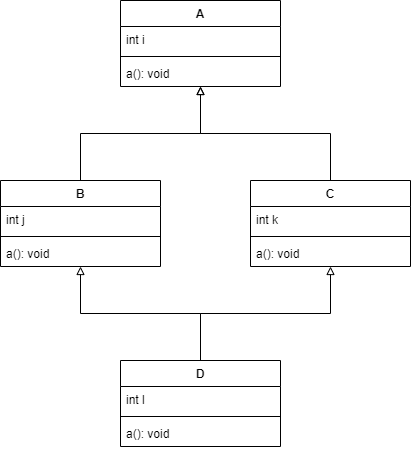

The diagram above was exported from draw.io. Its source (the exported page's mxGraphModel, read from the mxfile embedded in the PNG):
<mxGraphModel dx="868" dy="520" grid="1" gridSize="10" guides="1" tooltips="1" connect="1" arrows="1" fold="1" page="1" pageScale="1" pageWidth="827" pageHeight="1169" math="0" shadow="0">
  <root>
    <mxCell id="WIyWlLk6GJQsqaUBKTNV-0" />
    <mxCell id="WIyWlLk6GJQsqaUBKTNV-1" parent="WIyWlLk6GJQsqaUBKTNV-0" />
    <mxCell id="zJB2lq5fYJZpbDEBfAjQ-0" value="A" style="swimlane;fontStyle=1;align=center;verticalAlign=top;childLayout=stackLayout;horizontal=1;startSize=26;horizontalStack=0;resizeParent=1;resizeParentMax=0;resizeLast=0;collapsible=1;marginBottom=0;" vertex="1" parent="WIyWlLk6GJQsqaUBKTNV-1">
      <mxGeometry x="330" y="90" width="160" height="86" as="geometry" />
    </mxCell>
    <mxCell id="zJB2lq5fYJZpbDEBfAjQ-1" value="int i" style="text;strokeColor=none;fillColor=none;align=left;verticalAlign=top;spacingLeft=4;spacingRight=4;overflow=hidden;rotatable=0;points=[[0,0.5],[1,0.5]];portConstraint=eastwest;" vertex="1" parent="zJB2lq5fYJZpbDEBfAjQ-0">
      <mxGeometry y="26" width="160" height="26" as="geometry" />
    </mxCell>
    <mxCell id="zJB2lq5fYJZpbDEBfAjQ-2" value="" style="line;strokeWidth=1;fillColor=none;align=left;verticalAlign=middle;spacingTop=-1;spacingLeft=3;spacingRight=3;rotatable=0;labelPosition=right;points=[];portConstraint=eastwest;" vertex="1" parent="zJB2lq5fYJZpbDEBfAjQ-0">
      <mxGeometry y="52" width="160" height="8" as="geometry" />
    </mxCell>
    <mxCell id="zJB2lq5fYJZpbDEBfAjQ-3" value="a(): void" style="text;strokeColor=none;fillColor=none;align=left;verticalAlign=top;spacingLeft=4;spacingRight=4;overflow=hidden;rotatable=0;points=[[0,0.5],[1,0.5]];portConstraint=eastwest;" vertex="1" parent="zJB2lq5fYJZpbDEBfAjQ-0">
      <mxGeometry y="60" width="160" height="26" as="geometry" />
    </mxCell>
    <mxCell id="zJB2lq5fYJZpbDEBfAjQ-19" style="edgeStyle=orthogonalEdgeStyle;rounded=0;orthogonalLoop=1;jettySize=auto;html=1;endArrow=block;endFill=0;" edge="1" parent="WIyWlLk6GJQsqaUBKTNV-1" source="zJB2lq5fYJZpbDEBfAjQ-4" target="zJB2lq5fYJZpbDEBfAjQ-0">
      <mxGeometry relative="1" as="geometry" />
    </mxCell>
    <mxCell id="zJB2lq5fYJZpbDEBfAjQ-4" value="B" style="swimlane;fontStyle=1;align=center;verticalAlign=top;childLayout=stackLayout;horizontal=1;startSize=26;horizontalStack=0;resizeParent=1;resizeParentMax=0;resizeLast=0;collapsible=1;marginBottom=0;" vertex="1" parent="WIyWlLk6GJQsqaUBKTNV-1">
      <mxGeometry x="210" y="270" width="160" height="86" as="geometry" />
    </mxCell>
    <mxCell id="zJB2lq5fYJZpbDEBfAjQ-5" value="int j" style="text;strokeColor=none;fillColor=none;align=left;verticalAlign=top;spacingLeft=4;spacingRight=4;overflow=hidden;rotatable=0;points=[[0,0.5],[1,0.5]];portConstraint=eastwest;" vertex="1" parent="zJB2lq5fYJZpbDEBfAjQ-4">
      <mxGeometry y="26" width="160" height="26" as="geometry" />
    </mxCell>
    <mxCell id="zJB2lq5fYJZpbDEBfAjQ-6" value="" style="line;strokeWidth=1;fillColor=none;align=left;verticalAlign=middle;spacingTop=-1;spacingLeft=3;spacingRight=3;rotatable=0;labelPosition=right;points=[];portConstraint=eastwest;" vertex="1" parent="zJB2lq5fYJZpbDEBfAjQ-4">
      <mxGeometry y="52" width="160" height="8" as="geometry" />
    </mxCell>
    <mxCell id="zJB2lq5fYJZpbDEBfAjQ-7" value="a(): void" style="text;strokeColor=none;fillColor=none;align=left;verticalAlign=top;spacingLeft=4;spacingRight=4;overflow=hidden;rotatable=0;points=[[0,0.5],[1,0.5]];portConstraint=eastwest;" vertex="1" parent="zJB2lq5fYJZpbDEBfAjQ-4">
      <mxGeometry y="60" width="160" height="26" as="geometry" />
    </mxCell>
    <mxCell id="zJB2lq5fYJZpbDEBfAjQ-18" style="edgeStyle=orthogonalEdgeStyle;rounded=0;orthogonalLoop=1;jettySize=auto;html=1;endArrow=block;endFill=0;" edge="1" parent="WIyWlLk6GJQsqaUBKTNV-1" source="zJB2lq5fYJZpbDEBfAjQ-8" target="zJB2lq5fYJZpbDEBfAjQ-0">
      <mxGeometry relative="1" as="geometry" />
    </mxCell>
    <mxCell id="zJB2lq5fYJZpbDEBfAjQ-8" value="C" style="swimlane;fontStyle=1;align=center;verticalAlign=top;childLayout=stackLayout;horizontal=1;startSize=26;horizontalStack=0;resizeParent=1;resizeParentMax=0;resizeLast=0;collapsible=1;marginBottom=0;" vertex="1" parent="WIyWlLk6GJQsqaUBKTNV-1">
      <mxGeometry x="460" y="270" width="160" height="86" as="geometry" />
    </mxCell>
    <mxCell id="zJB2lq5fYJZpbDEBfAjQ-9" value="int k" style="text;strokeColor=none;fillColor=none;align=left;verticalAlign=top;spacingLeft=4;spacingRight=4;overflow=hidden;rotatable=0;points=[[0,0.5],[1,0.5]];portConstraint=eastwest;" vertex="1" parent="zJB2lq5fYJZpbDEBfAjQ-8">
      <mxGeometry y="26" width="160" height="26" as="geometry" />
    </mxCell>
    <mxCell id="zJB2lq5fYJZpbDEBfAjQ-10" value="" style="line;strokeWidth=1;fillColor=none;align=left;verticalAlign=middle;spacingTop=-1;spacingLeft=3;spacingRight=3;rotatable=0;labelPosition=right;points=[];portConstraint=eastwest;" vertex="1" parent="zJB2lq5fYJZpbDEBfAjQ-8">
      <mxGeometry y="52" width="160" height="8" as="geometry" />
    </mxCell>
    <mxCell id="zJB2lq5fYJZpbDEBfAjQ-11" value="a(): void" style="text;strokeColor=none;fillColor=none;align=left;verticalAlign=top;spacingLeft=4;spacingRight=4;overflow=hidden;rotatable=0;points=[[0,0.5],[1,0.5]];portConstraint=eastwest;" vertex="1" parent="zJB2lq5fYJZpbDEBfAjQ-8">
      <mxGeometry y="60" width="160" height="26" as="geometry" />
    </mxCell>
    <mxCell id="zJB2lq5fYJZpbDEBfAjQ-16" style="edgeStyle=orthogonalEdgeStyle;rounded=0;orthogonalLoop=1;jettySize=auto;html=1;endArrow=block;endFill=0;" edge="1" parent="WIyWlLk6GJQsqaUBKTNV-1" source="zJB2lq5fYJZpbDEBfAjQ-12" target="zJB2lq5fYJZpbDEBfAjQ-4">
      <mxGeometry relative="1" as="geometry" />
    </mxCell>
    <mxCell id="zJB2lq5fYJZpbDEBfAjQ-17" style="edgeStyle=orthogonalEdgeStyle;rounded=0;orthogonalLoop=1;jettySize=auto;html=1;endArrow=block;endFill=0;" edge="1" parent="WIyWlLk6GJQsqaUBKTNV-1" source="zJB2lq5fYJZpbDEBfAjQ-12" target="zJB2lq5fYJZpbDEBfAjQ-8">
      <mxGeometry relative="1" as="geometry" />
    </mxCell>
    <mxCell id="zJB2lq5fYJZpbDEBfAjQ-12" value="D" style="swimlane;fontStyle=1;align=center;verticalAlign=top;childLayout=stackLayout;horizontal=1;startSize=26;horizontalStack=0;resizeParent=1;resizeParentMax=0;resizeLast=0;collapsible=1;marginBottom=0;" vertex="1" parent="WIyWlLk6GJQsqaUBKTNV-1">
      <mxGeometry x="330" y="450" width="160" height="86" as="geometry" />
    </mxCell>
    <mxCell id="zJB2lq5fYJZpbDEBfAjQ-13" value="int l" style="text;strokeColor=none;fillColor=none;align=left;verticalAlign=top;spacingLeft=4;spacingRight=4;overflow=hidden;rotatable=0;points=[[0,0.5],[1,0.5]];portConstraint=eastwest;" vertex="1" parent="zJB2lq5fYJZpbDEBfAjQ-12">
      <mxGeometry y="26" width="160" height="26" as="geometry" />
    </mxCell>
    <mxCell id="zJB2lq5fYJZpbDEBfAjQ-14" value="" style="line;strokeWidth=1;fillColor=none;align=left;verticalAlign=middle;spacingTop=-1;spacingLeft=3;spacingRight=3;rotatable=0;labelPosition=right;points=[];portConstraint=eastwest;" vertex="1" parent="zJB2lq5fYJZpbDEBfAjQ-12">
      <mxGeometry y="52" width="160" height="8" as="geometry" />
    </mxCell>
    <mxCell id="zJB2lq5fYJZpbDEBfAjQ-15" value="a(): void" style="text;strokeColor=none;fillColor=none;align=left;verticalAlign=top;spacingLeft=4;spacingRight=4;overflow=hidden;rotatable=0;points=[[0,0.5],[1,0.5]];portConstraint=eastwest;" vertex="1" parent="zJB2lq5fYJZpbDEBfAjQ-12">
      <mxGeometry y="60" width="160" height="26" as="geometry" />
    </mxCell>
  </root>
</mxGraphModel>